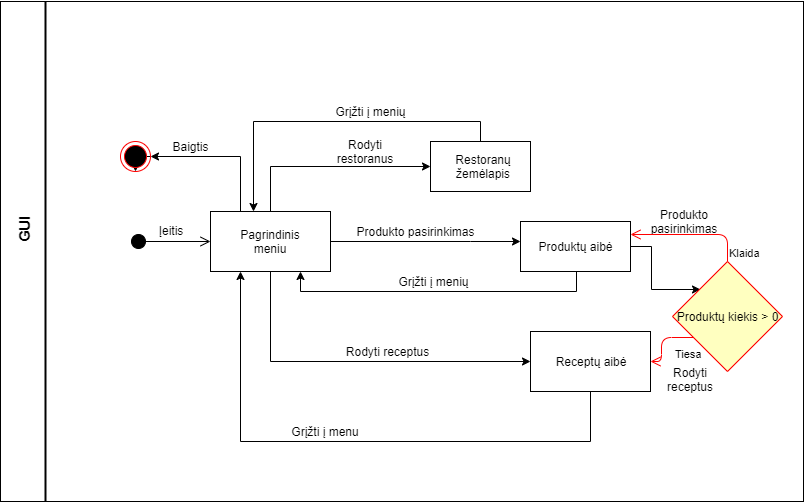

The diagram above was exported from draw.io. Its source (the exported page's mxGraphModel, read from the mxfile embedded in the PNG):
<mxGraphModel dx="1024" dy="517" grid="1" gridSize="10" guides="1" tooltips="1" connect="1" arrows="1" fold="1" page="1" pageScale="1" pageWidth="850" pageHeight="1100" math="0" shadow="0">
  <root>
    <mxCell id="0" />
    <mxCell id="1" parent="0" />
    <mxCell id="S1wDKCEUtrlODKKvmTRY-1" value="" style="rounded=0;whiteSpace=wrap;html=1;" vertex="1" parent="1">
      <mxGeometry x="57" y="60" width="803" height="500" as="geometry" />
    </mxCell>
    <mxCell id="S1wDKCEUtrlODKKvmTRY-2" value="" style="line;strokeWidth=2;direction=south;html=1;" vertex="1" parent="1">
      <mxGeometry x="97" y="60" width="10" height="500" as="geometry" />
    </mxCell>
    <mxCell id="S1wDKCEUtrlODKKvmTRY-3" value="" style="html=1;verticalAlign=bottom;startArrow=circle;startFill=1;endArrow=open;startSize=6;endSize=8;" edge="1" parent="1">
      <mxGeometry y="10" width="80" relative="1" as="geometry">
        <mxPoint x="187" y="300" as="sourcePoint" />
        <mxPoint x="267" y="300" as="targetPoint" />
        <mxPoint as="offset" />
      </mxGeometry>
    </mxCell>
    <mxCell id="S1wDKCEUtrlODKKvmTRY-4" style="edgeStyle=orthogonalEdgeStyle;rounded=0;orthogonalLoop=1;jettySize=auto;html=1;exitX=1;exitY=0.5;exitDx=0;exitDy=0;" edge="1" parent="1" source="S1wDKCEUtrlODKKvmTRY-7" target="S1wDKCEUtrlODKKvmTRY-15">
      <mxGeometry relative="1" as="geometry">
        <Array as="points">
          <mxPoint x="527" y="300" />
          <mxPoint x="527" y="300" />
        </Array>
      </mxGeometry>
    </mxCell>
    <mxCell id="S1wDKCEUtrlODKKvmTRY-5" style="edgeStyle=orthogonalEdgeStyle;rounded=0;orthogonalLoop=1;jettySize=auto;html=1;exitX=0.5;exitY=1;exitDx=0;exitDy=0;entryX=0;entryY=0.5;entryDx=0;entryDy=0;" edge="1" parent="1" source="S1wDKCEUtrlODKKvmTRY-7" target="S1wDKCEUtrlODKKvmTRY-18">
      <mxGeometry relative="1" as="geometry">
        <mxPoint x="367" y="420" as="targetPoint" />
      </mxGeometry>
    </mxCell>
    <mxCell id="S1wDKCEUtrlODKKvmTRY-6" style="edgeStyle=orthogonalEdgeStyle;rounded=0;orthogonalLoop=1;jettySize=auto;html=1;exitX=0.25;exitY=0;exitDx=0;exitDy=0;entryX=1;entryY=0.5;entryDx=0;entryDy=0;" edge="1" parent="1" source="S1wDKCEUtrlODKKvmTRY-7" target="S1wDKCEUtrlODKKvmTRY-28">
      <mxGeometry relative="1" as="geometry" />
    </mxCell>
    <mxCell id="S1wDKCEUtrlODKKvmTRY-7" value="" style="rounded=0;whiteSpace=wrap;html=1;" vertex="1" parent="1">
      <mxGeometry x="267" y="270" width="120" height="60" as="geometry" />
    </mxCell>
    <mxCell id="S1wDKCEUtrlODKKvmTRY-8" style="edgeStyle=orthogonalEdgeStyle;rounded=0;orthogonalLoop=1;jettySize=auto;html=1;entryX=0;entryY=0.5;entryDx=0;entryDy=0;exitX=0.5;exitY=0;exitDx=0;exitDy=0;" edge="1" parent="1" source="S1wDKCEUtrlODKKvmTRY-7" target="S1wDKCEUtrlODKKvmTRY-11">
      <mxGeometry relative="1" as="geometry">
        <mxPoint x="387" y="260" as="sourcePoint" />
        <Array as="points">
          <mxPoint x="327" y="225" />
        </Array>
      </mxGeometry>
    </mxCell>
    <mxCell id="S1wDKCEUtrlODKKvmTRY-9" value="Pagrindinis meniu" style="text;html=1;strokeColor=none;fillColor=none;align=center;verticalAlign=middle;whiteSpace=wrap;rounded=0;" vertex="1" parent="1">
      <mxGeometry x="287" y="280" width="80" height="40" as="geometry" />
    </mxCell>
    <mxCell id="S1wDKCEUtrlODKKvmTRY-10" style="edgeStyle=orthogonalEdgeStyle;rounded=0;orthogonalLoop=1;jettySize=auto;html=1;exitX=0.5;exitY=0;exitDx=0;exitDy=0;entryX=0.357;entryY=-0.007;entryDx=0;entryDy=0;entryPerimeter=0;" edge="1" parent="1" source="S1wDKCEUtrlODKKvmTRY-11" target="S1wDKCEUtrlODKKvmTRY-7">
      <mxGeometry relative="1" as="geometry" />
    </mxCell>
    <mxCell id="S1wDKCEUtrlODKKvmTRY-11" value="" style="rounded=0;whiteSpace=wrap;html=1;" vertex="1" parent="1">
      <mxGeometry x="487" y="200" width="100" height="50" as="geometry" />
    </mxCell>
    <mxCell id="S1wDKCEUtrlODKKvmTRY-12" value="Restoranų žemėlapis" style="text;html=1;strokeColor=none;fillColor=none;align=center;verticalAlign=middle;whiteSpace=wrap;rounded=0;" vertex="1" parent="1">
      <mxGeometry x="512" y="210" width="55" height="30" as="geometry" />
    </mxCell>
    <mxCell id="S1wDKCEUtrlODKKvmTRY-13" style="edgeStyle=orthogonalEdgeStyle;rounded=0;orthogonalLoop=1;jettySize=auto;html=1;entryX=0.75;entryY=1;entryDx=0;entryDy=0;" edge="1" parent="1" source="S1wDKCEUtrlODKKvmTRY-15" target="S1wDKCEUtrlODKKvmTRY-7">
      <mxGeometry relative="1" as="geometry">
        <Array as="points">
          <mxPoint x="633" y="350" />
          <mxPoint x="357" y="350" />
        </Array>
      </mxGeometry>
    </mxCell>
    <mxCell id="S1wDKCEUtrlODKKvmTRY-14" style="edgeStyle=orthogonalEdgeStyle;rounded=0;orthogonalLoop=1;jettySize=auto;html=1;exitX=1;exitY=0.5;exitDx=0;exitDy=0;entryX=0;entryY=0;entryDx=0;entryDy=0;" edge="1" parent="1" source="S1wDKCEUtrlODKKvmTRY-15" target="S1wDKCEUtrlODKKvmTRY-32">
      <mxGeometry relative="1" as="geometry" />
    </mxCell>
    <mxCell id="S1wDKCEUtrlODKKvmTRY-15" value="" style="rounded=0;whiteSpace=wrap;html=1;" vertex="1" parent="1">
      <mxGeometry x="577" y="280" width="110" height="50" as="geometry" />
    </mxCell>
    <mxCell id="S1wDKCEUtrlODKKvmTRY-16" value="Produktų aibė" style="text;html=1;strokeColor=none;fillColor=none;align=center;verticalAlign=middle;whiteSpace=wrap;rounded=0;" vertex="1" parent="1">
      <mxGeometry x="592" y="290" width="80" height="30" as="geometry" />
    </mxCell>
    <mxCell id="S1wDKCEUtrlODKKvmTRY-17" style="edgeStyle=orthogonalEdgeStyle;rounded=0;orthogonalLoop=1;jettySize=auto;html=1;entryX=0.25;entryY=1;entryDx=0;entryDy=0;" edge="1" parent="1" source="S1wDKCEUtrlODKKvmTRY-18" target="S1wDKCEUtrlODKKvmTRY-7">
      <mxGeometry relative="1" as="geometry">
        <Array as="points">
          <mxPoint x="647" y="500" />
          <mxPoint x="297" y="500" />
        </Array>
      </mxGeometry>
    </mxCell>
    <mxCell id="S1wDKCEUtrlODKKvmTRY-18" value="" style="rounded=0;whiteSpace=wrap;html=1;" vertex="1" parent="1">
      <mxGeometry x="587" y="390" width="120" height="60" as="geometry" />
    </mxCell>
    <mxCell id="S1wDKCEUtrlODKKvmTRY-19" value="Receptų aibė" style="text;html=1;strokeColor=none;fillColor=none;align=center;verticalAlign=middle;whiteSpace=wrap;rounded=0;" vertex="1" parent="1">
      <mxGeometry x="602" y="401.5" width="90" height="37" as="geometry" />
    </mxCell>
    <mxCell id="S1wDKCEUtrlODKKvmTRY-20" value="Grįžti į menių" style="text;html=1;strokeColor=none;fillColor=none;align=center;verticalAlign=middle;whiteSpace=wrap;rounded=0;" vertex="1" parent="1">
      <mxGeometry x="377" y="160" width="100" height="20" as="geometry" />
    </mxCell>
    <mxCell id="S1wDKCEUtrlODKKvmTRY-21" value="Grįžti į menių" style="text;html=1;strokeColor=none;fillColor=none;align=center;verticalAlign=middle;whiteSpace=wrap;rounded=0;" vertex="1" parent="1">
      <mxGeometry x="439.5" y="330" width="100" height="20" as="geometry" />
    </mxCell>
    <mxCell id="S1wDKCEUtrlODKKvmTRY-22" value="Grįžti į menu" style="text;html=1;strokeColor=none;fillColor=none;align=center;verticalAlign=middle;whiteSpace=wrap;rounded=0;" vertex="1" parent="1">
      <mxGeometry x="332" y="480" width="100" height="20" as="geometry" />
    </mxCell>
    <mxCell id="S1wDKCEUtrlODKKvmTRY-23" value="Produkto pasirinkimas" style="text;html=1;strokeColor=none;fillColor=none;align=center;verticalAlign=middle;whiteSpace=wrap;rounded=0;" vertex="1" parent="1">
      <mxGeometry x="409.5" y="280" width="125" height="20" as="geometry" />
    </mxCell>
    <mxCell id="S1wDKCEUtrlODKKvmTRY-24" value="Rodyti restoranus" style="text;html=1;strokeColor=none;fillColor=none;align=center;verticalAlign=middle;whiteSpace=wrap;rounded=0;" vertex="1" parent="1">
      <mxGeometry x="387" y="200" width="70" height="20" as="geometry" />
    </mxCell>
    <mxCell id="S1wDKCEUtrlODKKvmTRY-25" value="Produkto pasirinkimas" style="text;html=1;strokeColor=none;fillColor=none;align=center;verticalAlign=middle;whiteSpace=wrap;rounded=0;" vertex="1" parent="1">
      <mxGeometry x="692" y="270" width="98" height="20" as="geometry" />
    </mxCell>
    <mxCell id="S1wDKCEUtrlODKKvmTRY-26" value="&lt;font style=&quot;font-size: 15px&quot;&gt;&lt;b&gt;GUI&lt;/b&gt;&lt;/font&gt;" style="text;html=1;strokeColor=none;fillColor=none;align=center;verticalAlign=middle;whiteSpace=wrap;rounded=0;rotation=-90;strokeWidth=2;" vertex="1" parent="1">
      <mxGeometry x="50" y="267" width="62" height="43" as="geometry" />
    </mxCell>
    <mxCell id="S1wDKCEUtrlODKKvmTRY-27" style="edgeStyle=orthogonalEdgeStyle;rounded=0;orthogonalLoop=1;jettySize=auto;html=1;entryX=0.5;entryY=1;entryDx=0;entryDy=0;exitX=1;exitY=0.5;exitDx=0;exitDy=0;exitPerimeter=0;" edge="1" parent="1" source="S1wDKCEUtrlODKKvmTRY-28" target="S1wDKCEUtrlODKKvmTRY-28">
      <mxGeometry relative="1" as="geometry" />
    </mxCell>
    <mxCell id="S1wDKCEUtrlODKKvmTRY-28" value="" style="ellipse;html=1;shape=endState;fillColor=#000000;strokeColor=#ff0000;" vertex="1" parent="1">
      <mxGeometry x="177" y="200" width="30" height="30" as="geometry" />
    </mxCell>
    <mxCell id="S1wDKCEUtrlODKKvmTRY-29" value="Baigtis" style="text;html=1;strokeColor=none;fillColor=none;align=center;verticalAlign=middle;whiteSpace=wrap;rounded=0;" vertex="1" parent="1">
      <mxGeometry x="227" y="195" width="40" height="20" as="geometry" />
    </mxCell>
    <mxCell id="S1wDKCEUtrlODKKvmTRY-30" value="Įeitis" style="text;html=1;strokeColor=none;fillColor=none;align=center;verticalAlign=middle;whiteSpace=wrap;rounded=0;" vertex="1" parent="1">
      <mxGeometry x="207" y="278.5" width="40" height="20" as="geometry" />
    </mxCell>
    <mxCell id="S1wDKCEUtrlODKKvmTRY-31" value="Rodyti receptus" style="text;html=1;strokeColor=none;fillColor=none;align=center;verticalAlign=middle;whiteSpace=wrap;rounded=0;" vertex="1" parent="1">
      <mxGeometry x="396" y="400" width="95" height="20" as="geometry" />
    </mxCell>
    <mxCell id="S1wDKCEUtrlODKKvmTRY-32" value="Produktų kiekis &amp;gt; 0" style="rhombus;whiteSpace=wrap;html=1;fillColor=#ffffc0;strokeColor=#ff0000;" vertex="1" parent="1">
      <mxGeometry x="729" y="320" width="110" height="110" as="geometry" />
    </mxCell>
    <mxCell id="S1wDKCEUtrlODKKvmTRY-33" value="Klaida" style="edgeStyle=orthogonalEdgeStyle;html=1;align=left;verticalAlign=bottom;endArrow=open;endSize=8;strokeColor=#ff0000;entryX=1;entryY=0.25;entryDx=0;entryDy=0;exitX=0.5;exitY=0;exitDx=0;exitDy=0;" edge="1" parent="1" source="S1wDKCEUtrlODKKvmTRY-32" target="S1wDKCEUtrlODKKvmTRY-15">
      <mxGeometry x="-1" relative="1" as="geometry">
        <mxPoint x="827" y="310" as="targetPoint" />
      </mxGeometry>
    </mxCell>
    <mxCell id="S1wDKCEUtrlODKKvmTRY-34" value="Tiesa" style="edgeStyle=orthogonalEdgeStyle;html=1;align=left;verticalAlign=top;endArrow=open;endSize=8;strokeColor=#ff0000;exitX=0.195;exitY=0.687;exitDx=0;exitDy=0;exitPerimeter=0;entryX=1;entryY=0.5;entryDx=0;entryDy=0;" edge="1" parent="1" source="S1wDKCEUtrlODKKvmTRY-32" target="S1wDKCEUtrlODKKvmTRY-18">
      <mxGeometry x="-0.403" y="4" relative="1" as="geometry">
        <mxPoint x="687" y="390" as="targetPoint" />
        <mxPoint as="offset" />
      </mxGeometry>
    </mxCell>
    <mxCell id="S1wDKCEUtrlODKKvmTRY-35" value="Rodyti receptus" style="text;html=1;strokeColor=none;fillColor=none;align=center;verticalAlign=middle;whiteSpace=wrap;rounded=0;rotation=0;" vertex="1" parent="1">
      <mxGeometry x="707" y="428.5" width="80" height="20" as="geometry" />
    </mxCell>
  </root>
</mxGraphModel>